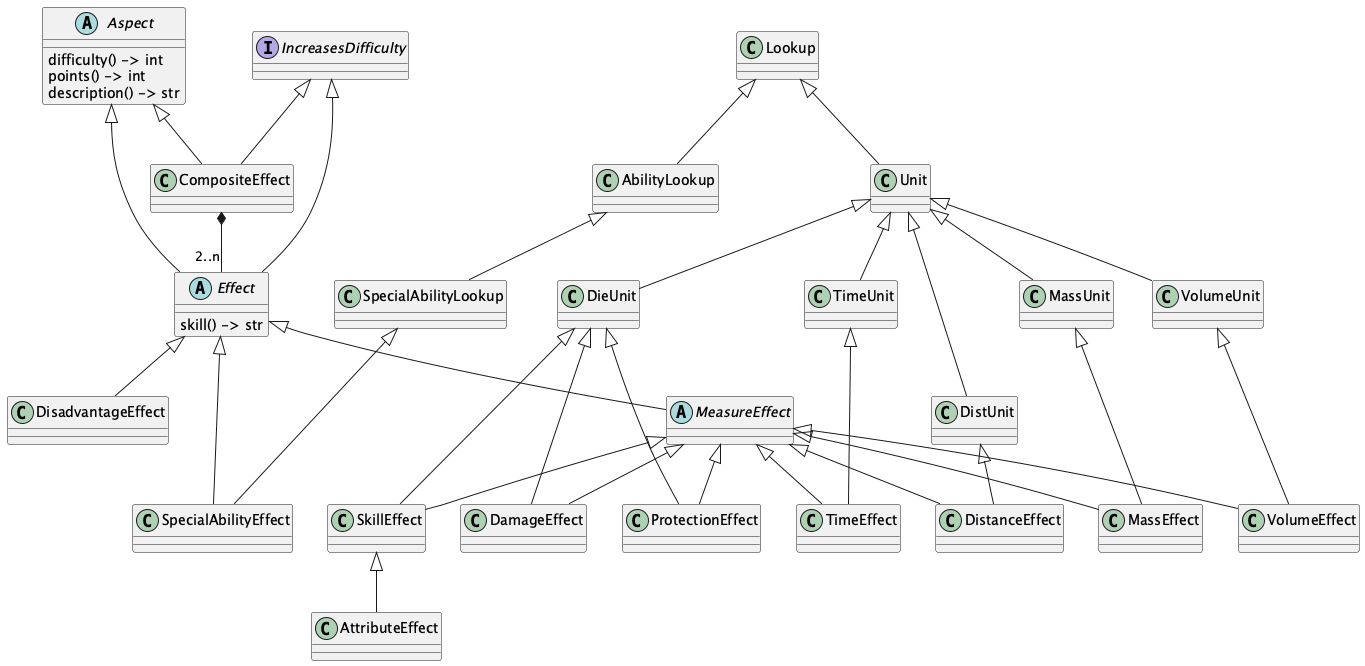

The diagram above was rendered by PlantUML. Its source (embedded in the PNG):
@startuml
    'https://plantuml.com/class-diagram

    interface IncreasesDifficulty

    abstract class Aspect {
        difficulty() -> int
        points() -> int
        description() -> str
    }

    abstract class Effect {
        skill() -> str
    }
    IncreasesDifficulty <|--- Effect
    Aspect <|-- Effect

    abstract class MeasureEffect
    Effect <|-- MeasureEffect

    class DamageEffect
    MeasureEffect <|-- DamageEffect
    DieUnit <|--- DamageEffect

    class ProtectionEffect
    MeasureEffect <|-- ProtectionEffect
    DieUnit <|--- ProtectionEffect

    class SkillEffect
    MeasureEffect <|-- SkillEffect
    DieUnit <|--- SkillEffect

    class AttributeEffect
    SkillEffect <|-- AttributeEffect

    class SpecialAbilityEffect
    Effect <|-- SpecialAbilityEffect
    SpecialAbilityLookup <|--- SpecialAbilityEffect

    class SpecialAbilityLookup
    AbilityLookup <|-- SpecialAbilityLookup

    class AbilityLookup
    Lookup <|-- AbilityLookup

    class DisadvantageEffect
    Effect <|-- DisadvantageEffect

    class TimeEffect
    MeasureEffect <|-- TimeEffect
    TimeUnit <|--- TimeEffect

    class DistanceEffect
    MeasureEffect <|-- DistanceEffect
    DistUnit <|-- DistanceEffect

    class MassEffect
    MeasureEffect <|-- MassEffect
    MassUnit <|--- MassEffect

    class VolumeEffect
    MeasureEffect <|-- VolumeEffect
    VolumeUnit <|--- VolumeEffect

    class CompositeEffect
    IncreasesDifficulty <|-- CompositeEffect
    Aspect <|-- CompositeEffect
    CompositeEffect *-- "2..n" Effect

    class Unit
    Lookup <|-- Unit
    class DieUnit
    Unit <|-- DieUnit
    class TimeUnit
    Unit <|-- TimeUnit
    class MassUnit
    Unit <|-- MassUnit
    class DistUnit
    Unit <|-- DistUnit
    class VolumeUnit
    Unit <|-- VolumeUnit

@enduml